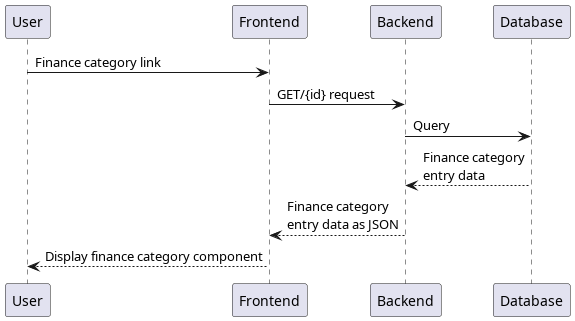

The diagram above was rendered by PlantUML. Its source (embedded in the PNG):
@startuml Fetch single finance category
participant User as u
participant Frontend as fe
participant Backend as be
participant Database as db

u -> fe: Finance category link
fe -> be: GET/{id} request
be -> db: Query
be <-- db: Finance category\nentry data
fe <-- be: Finance category\nentry data as JSON
u <-- fe: Display finance category component
@enduml